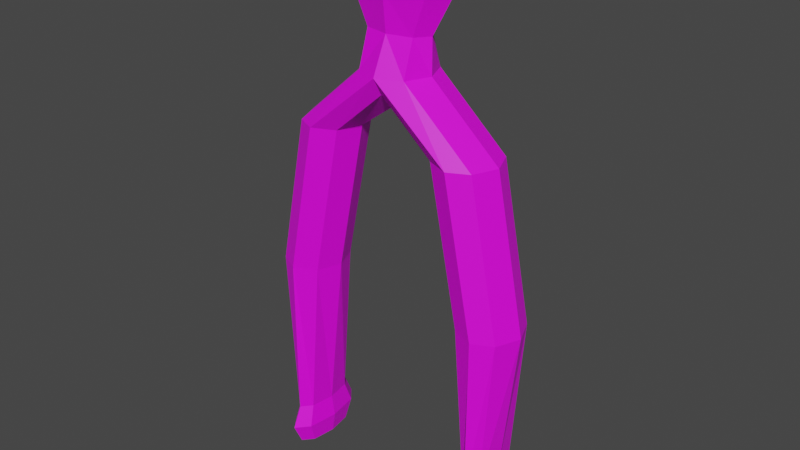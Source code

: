 # Source: bone3.blend  (saved by Blender 2.83.18; exported with 4.5.12 LTS)
import bpy
from mathutils import Matrix  # noqa: F401  (used for matrix-valued properties, if any)

bpy.ops.wm.read_factory_settings(use_empty=True)
scene = bpy.context.scene
scene.name = 'Scene'

# ---- collections
col_collection = bpy.data.collections.new('Collection'); scene.collection.children.link(col_collection)

# ---- images (referenced by path relative to the original .blend; pixels are not part of the script)
import os
ASSET_DIR = os.environ.get("B2B_ASSET_DIR", "")  # directory of the original .blend (textures are referenced by path, not embedded)
HERE = os.path.dirname(os.path.abspath(__file__))  # packed textures are extracted next to this script under _unpacked/

def load_image(name, relpath, width, height, colorspace="sRGB"):
    """Load a texture the original file referenced (path relative to the .blend, or extracted next to this script)."""
    p = next((c for c in (os.path.join(HERE, relpath), os.path.join(ASSET_DIR, relpath)) if relpath and os.path.exists(c)), "")
    if p:
        img = bpy.data.images.load(p, check_existing=True)
        img.name = name
    else:  # same state as the original file: an image datablock whose file is absent (Cycles renders it pink)
        img = bpy.data.images.new(name, width, height)
        img.source = "FILE"
        img.filepath = "//" + (relpath or name)
    img.colorspace_settings.name = colorspace
    return img
img_bone_3 = load_image('bone 3', 'bone 3.png', 1024, 1024, 'sRGB')

# ---- materials (node trees are filled in below, after node groups)
mat_material_001 = bpy.data.materials.new('Material.001')
mat_material_001.use_transparent_shadow = False

# ---- material node trees
mat_material_001.use_nodes = True; mat_material_001.node_tree.nodes.clear()
_N = mat_material_001.node_tree.nodes; _L = mat_material_001.node_tree.links
n0 = _N.new('ShaderNodeBsdfPrincipled'); n0.name = 'Principled BSDF'; n0.location = (10, 300)
n0.distribution = 'GGX'
n0.subsurface_method = 'BURLEY'
n0.inputs[3].default_value = 1.45
n0.inputs[27].default_value = (0.0, 0.0, 0.0, 1.0)
n0.inputs[28].default_value = 1.0
n1 = _N.new('ShaderNodeOutputMaterial'); n1.name = 'Material Output'; n1.location = (300, 300)
n2 = _N.new('ShaderNodeTexImage'); n2.name = 'Image Texture'; n2.location = (-280, 280)
n2.image = img_bone_3
_L.new(n0.outputs[0], n1.inputs[0])
_L.new(n2.outputs[0], n0.inputs[0])
n1.is_active_output = True

# ---- world
world_world = bpy.data.worlds.new('World'); scene.world = world_world
world_world.use_nodes = True; world_world.node_tree.nodes.clear()
_N = world_world.node_tree.nodes; _L = world_world.node_tree.links
n0 = _N.new('ShaderNodeOutputWorld'); n0.name = 'World Output'; n0.location = (300, 300)
n1 = _N.new('ShaderNodeBackground'); n1.name = 'Background'; n1.location = (10, 300)
n1.inputs[0].default_value = (0.05088, 0.05088, 0.05088, 1.0)
_L.new(n1.outputs[0], n0.inputs[0])
n0.is_active_output = True
world_world.color = (0.05088, 0.05088, 0.05088)
world_world.use_sun_shadow = False
world_world.sun_shadow_jitter_overblur = 0.0

# ---- meshes
me_cylinder = bpy.data.meshes.new('Cylinder')
me_cylinder.from_pydata([(0.7071, 0.7071, -1.0), (1.116, 0.4545, 1.041), (1.0, -4.371e-08, -1.0), (1.579, -3.292e-08, 1.041), (0.7071, -0.7071, -1.0), (1.116, -0.4545, 1.041), (2.208, 1.0, -2.829), (2.77, 0.7071, -2.829), (3.063, -4.371e-08, -2.829), (2.77, -0.7071, -2.829), (2.187, -1.0, -2.829), (1.524, -0.706, -2.829), (1.273, -2.384e-07, -2.829), (1.561, 0.7064, -2.829), (3.093, 1.0, -7.259), (3.654, 0.7071, -7.259), (3.947, -4.371e-08, -7.259), (3.654, -0.7071, -7.259), (3.071, -1.0, -7.259), (2.408, -0.706, -7.259), (2.157, -2.384e-07, -7.259), (2.445, 0.7064, -7.259), (3.069, 1.0, -12.06), (3.29, 0.7071, -12.06), (3.406, -4.371e-08, -12.06), (3.29, -0.7071, -12.06), (3.061, -1.0, -12.06), (2.8, -0.706, -12.06), (2.701, -2.384e-07, -12.06), (2.814, 0.7064, -12.06), (3.069, 1.0, -13.31), (3.29, 0.7071, -13.31), (3.406, -4.371e-08, -13.31), (3.29, -0.7071, -13.31), (3.061, -1.0, -13.31), (2.8, -0.706, -13.31), (2.701, -2.384e-07, -13.31), (2.814, 0.7064, -13.31), (3.358, -0.9079, -12.69), (3.062, -1.284, -12.69), (2.727, -0.9065, -12.69), (3.506, -1.187e-05, -12.69), (3.358, 0.9079, -12.69), (3.073, 1.284, -12.69), (2.746, 0.9069, -12.69), (2.6, -1.212e-05, -12.69), (0.0, 1.0, -1.0), (-4.312e-09, 0.6428, 1.041), (-0.7071, 0.7071, -1.0), (-1.116, 0.4545, 1.041), (-1.0, -4.371e-08, -1.0), (-1.579, -3.292e-08, 1.041), (-0.7071, -0.7071, -1.0), (-1.116, -0.4545, 1.041), (0.0, -1.0, -1.0), (-4.312e-09, -0.6428, 1.041), (0.0, -0.706, -1.5), (0.0, -2.384e-07, -1.901), (0.0, 0.7064, -1.647), (-2.208, 1.0, -2.829), (-2.77, 0.7071, -2.829), (-3.063, -4.371e-08, -2.829), (-2.77, -0.7071, -2.829), (-2.187, -1.0, -2.829), (-1.524, -0.706, -2.829), (-1.273, -2.384e-07, -2.829), (-1.561, 0.7064, -2.829), (-3.093, 1.0, -7.259), (-3.654, 0.7071, -7.259), (-3.947, -4.371e-08, -7.259), (-3.654, -0.7071, -7.259), (-3.071, -1.0, -7.259), (-2.408, -0.706, -7.259), (-2.157, -2.384e-07, -7.259), (-2.445, 0.7064, -7.259), (-3.069, 1.0, -12.06), (-3.29, 0.7071, -12.06), (-3.406, -4.371e-08, -12.06), (-3.29, -0.7071, -12.06), (-3.061, -1.0, -12.06), (-2.8, -0.706, -12.06), (-2.701, -2.384e-07, -12.06), (-2.814, 0.7064, -12.06), (-3.069, 1.0, -13.31), (-3.29, 0.7071, -13.31), (-3.406, -4.371e-08, -13.31), (-3.29, -0.7071, -13.31), (-3.061, -1.0, -13.31), (-2.8, -0.706, -13.31), (-2.701, -2.384e-07, -13.31), (-2.814, 0.7064, -13.31), (-3.358, -0.9079, -12.69), (-3.062, -1.284, -12.69), (-2.727, -0.9065, -12.69), (-3.506, -1.187e-05, -12.69), (-3.358, 0.9079, -12.69), (-3.073, 1.284, -12.69), (-2.746, 0.9069, -12.69), (-2.6, -1.212e-05, -12.69), (0.0, 0.535, 0.0), (0.7071, 0.3783, 0.0), (1.0, -2.685e-08, 0.0), (0.7071, -0.3783, 0.0), (0.0, -0.535, 0.0), (-0.7071, 0.3783, 0.0), (-1.0, -2.685e-08, 0.0), (-0.7071, -0.3783, 0.0), (0.6726, 0.2738, 2.658), (0.9511, -1.983e-08, 2.658), (0.6726, -0.2738, 2.658), (-2.812e-09, 0.3873, 2.658), (-0.6726, 0.2738, 2.658), (-0.9511, -1.983e-08, 2.658), (-0.6726, -0.2738, 2.658), (-2.812e-09, -0.3873, 2.658)], [], [(99, 47, 1, 100), (100, 1, 3, 101), (101, 3, 5, 102), (102, 5, 55, 103), (56, 57, 12, 11), (9, 10, 18, 17), (57, 58, 13, 12), (2, 4, 9, 8), (58, 46, 6, 13), (11, 12, 20, 19), (12, 13, 21, 20), (13, 6, 14, 21), (4, 54, 10, 9), (0, 2, 8, 7), (54, 56, 11, 10), (46, 0, 7, 6), (21, 14, 22, 29), (14, 15, 23, 22), (16, 17, 25, 24), (18, 19, 27, 26), (7, 8, 16, 15), (10, 11, 19, 18), (8, 9, 17, 16), (6, 7, 15, 14), (44, 43, 30, 37), (43, 42, 31, 30), (41, 38, 33, 32), (39, 40, 35, 34), (20, 21, 29, 28), (19, 20, 28, 27), (17, 18, 26, 25), (15, 16, 24, 23), (30, 31, 37), (35, 33, 34), (36, 32, 33, 35), (37, 31, 32, 36), (45, 44, 37, 36), (40, 45, 36, 35), (38, 39, 34, 33), (42, 41, 32, 31), (23, 24, 41, 42), (25, 26, 39, 38), (27, 28, 45, 40), (28, 29, 44, 45), (26, 27, 40, 39), (24, 25, 38, 41), (22, 23, 42, 43), (29, 22, 43, 44), (99, 104, 49, 47), (104, 105, 51, 49), (105, 106, 53, 51), (106, 103, 55, 53), (56, 64, 65, 57), (62, 70, 71, 63), (57, 65, 66, 58), (50, 61, 62, 52), (58, 66, 59, 46), (64, 72, 73, 65), (65, 73, 74, 66), (66, 74, 67, 59), (52, 62, 63, 54), (48, 60, 61, 50), (54, 63, 64, 56), (46, 59, 60, 48), (74, 82, 75, 67), (67, 75, 76, 68), (69, 77, 78, 70), (71, 79, 80, 72), (60, 68, 69, 61), (63, 71, 72, 64), (61, 69, 70, 62), (59, 67, 68, 60), (97, 90, 83, 96), (96, 83, 84, 95), (94, 85, 86, 91), (92, 87, 88, 93), (73, 81, 82, 74), (72, 80, 81, 73), (70, 78, 79, 71), (68, 76, 77, 69), (83, 90, 84), (88, 87, 86), (89, 88, 86, 85), (90, 89, 85, 84), (98, 89, 90, 97), (93, 88, 89, 98), (91, 86, 87, 92), (95, 84, 85, 94), (76, 95, 94, 77), (78, 91, 92, 79), (80, 93, 98, 81), (81, 98, 97, 82), (79, 92, 93, 80), (77, 94, 91, 78), (75, 96, 95, 76), (82, 97, 96, 75), (52, 54, 103, 106), (50, 52, 106, 105), (48, 50, 105, 104), (46, 48, 104, 99), (4, 102, 103, 54), (2, 101, 102, 4), (0, 100, 101, 2), (46, 99, 100, 0), (49, 51, 112, 111), (3, 1, 107, 108), (1, 47, 110, 107), (51, 53, 113, 112), (5, 3, 108, 109), (47, 49, 111, 110), (53, 55, 114, 113), (55, 5, 109, 114), (110, 111, 112, 113, 114, 109, 108, 107)])
_uv = me_cylinder.uv_layers.new(name='UVMap')
_uv.uv.foreach_set('vector', [0.1969, 0.1669, 0.1982, 0.1229, 0.2418, 0.1229, 0.2241, 0.1669, 0.7387, 0.6187, 0.7393, 0.5742, 0.7628, 0.5735, 0.7574, 0.6183, 0.4586, 0.167, 0.4347, 0.123, 0.4591, 0.1229, 0.4751, 0.1669, 0.4751, 0.1669, 0.4591, 0.1229, 0.5073, 0.1229, 0.5061, 0.1669, 0.7859, 0.7312, 0.7557, 0.7312, 0.7557, 0.6774, 0.7859, 0.6668, 0.3945, 0.2863, 0.422, 0.2862, 0.3861, 0.4733, 0.3586, 0.4734, 0.7557, 0.7312, 0.7254, 0.7312, 0.7254, 0.6653, 0.7557, 0.6774, 0.8163, 0.5925, 0.7861, 0.6049, 0.7861, 0.5177, 0.8163, 0.5054, 0.1991, 0.2364, 0.2025, 0.209, 0.2934, 0.2863, 0.2633, 0.2863, 0.7006, 0.05159, 0.7323, 0.05122, 0.7255, 0.24, 0.6937, 0.2404, 0.7323, 0.05122, 0.7595, 0.05205, 0.7526, 0.2409, 0.7255, 0.24, 0.2633, 0.2863, 0.2934, 0.2863, 0.33, 0.4734, 0.2999, 0.4735, 0.4792, 0.209, 0.5117, 0.209, 0.422, 0.2862, 0.3945, 0.2863, 0.8466, 0.6049, 0.8163, 0.5925, 0.8163, 0.5054, 0.8466, 0.5177, 0.5117, 0.209, 0.5082, 0.2302, 0.4457, 0.2863, 0.422, 0.2862, 0.2025, 0.209, 0.2281, 0.2091, 0.313, 0.2863, 0.2934, 0.2863, 0.2999, 0.4735, 0.33, 0.4734, 0.3293, 0.6762, 0.3153, 0.6762, 0.8709, 0.6932, 0.8887, 0.6924, 0.8858, 0.8956, 0.8714, 0.8958, 0.9211, 0.6921, 0.9476, 0.6927, 0.9447, 0.8958, 0.9164, 0.8955, 0.6757, 0.2418, 0.6937, 0.2404, 0.6913, 0.4437, 0.6767, 0.4442, 0.8791, 0.5067, 0.9115, 0.5064, 0.9211, 0.6921, 0.8887, 0.6924, 0.422, 0.2862, 0.4457, 0.2863, 0.4098, 0.4734, 0.3861, 0.4733, 0.9115, 0.5064, 0.938, 0.507, 0.9476, 0.6927, 0.9211, 0.6921, 0.2934, 0.2863, 0.313, 0.2863, 0.3496, 0.4735, 0.33, 0.4734, 0.3149, 0.7027, 0.3329, 0.7026, 0.3293, 0.7292, 0.3154, 0.7292, 0.8598, 0.9223, 0.8783, 0.9219, 0.886, 0.9486, 0.8716, 0.9488, 0.9175, 0.9219, 0.9538, 0.9223, 0.9449, 0.9488, 0.9166, 0.9485, 0.6649, 0.4706, 0.6836, 0.47, 0.6915, 0.4967, 0.6769, 0.4972, 0.7255, 0.24, 0.7526, 0.2409, 0.7503, 0.4442, 0.7217, 0.4437, 0.6937, 0.2404, 0.7255, 0.24, 0.7217, 0.4437, 0.6913, 0.4437, 0.3586, 0.4734, 0.3861, 0.4733, 0.3869, 0.6761, 0.3739, 0.6762, 0.8887, 0.6924, 0.9211, 0.6921, 0.9164, 0.8955, 0.8858, 0.8956, 0.3755, 0.824, 0.3642, 0.8133, 0.3843, 0.8101, 0.3753, 0.7511, 0.3546, 0.7543, 0.3623, 0.7405, 0.3843, 0.7798, 0.3545, 0.7846, 0.3546, 0.7543, 0.3753, 0.7511, 0.3843, 0.8101, 0.3642, 0.8133, 0.3545, 0.7846, 0.3843, 0.7798, 0.7227, 0.47, 0.7595, 0.4705, 0.7506, 0.4971, 0.7219, 0.4966, 0.6836, 0.47, 0.7227, 0.47, 0.7219, 0.4966, 0.6915, 0.4967, 0.3736, 0.7026, 0.3903, 0.7025, 0.387, 0.7291, 0.3741, 0.7292, 0.8783, 0.9219, 0.9175, 0.9219, 0.9166, 0.9485, 0.886, 0.9486, 0.8858, 0.8956, 0.9164, 0.8955, 0.9175, 0.9219, 0.8783, 0.9219, 0.3739, 0.6762, 0.3869, 0.6761, 0.3903, 0.7025, 0.3736, 0.7026, 0.6913, 0.4437, 0.7217, 0.4437, 0.7227, 0.47, 0.6836, 0.47, 0.7217, 0.4437, 0.7503, 0.4442, 0.7595, 0.4705, 0.7227, 0.47, 0.6767, 0.4442, 0.6913, 0.4437, 0.6836, 0.47, 0.6649, 0.4706, 0.9164, 0.8955, 0.9447, 0.8958, 0.9538, 0.9223, 0.9175, 0.9219, 0.8714, 0.8958, 0.8858, 0.8956, 0.8783, 0.9219, 0.8598, 0.9223, 0.3153, 0.6762, 0.3293, 0.6762, 0.3329, 0.7026, 0.3149, 0.7027, 0.1969, 0.1669, 0.166, 0.1669, 0.15, 0.1229, 0.1982, 0.1229, 0.166, 0.1669, 0.1494, 0.167, 0.1256, 0.123, 0.15, 0.1229, 0.6961, 0.6182, 0.6777, 0.6188, 0.6775, 0.574, 0.7006, 0.5729, 0.5333, 0.1669, 0.5061, 0.1669, 0.5073, 0.1229, 0.5509, 0.1229, 0.7859, 0.7312, 0.7859, 0.7956, 0.7557, 0.785, 0.7557, 0.7312, 0.6222, 0.2863, 0.659, 0.4734, 0.6385, 0.4733, 0.6017, 0.2862, 0.7557, 0.7312, 0.7557, 0.785, 0.7254, 0.7971, 0.7254, 0.7312, 0.818, 0.6771, 0.818, 0.7643, 0.7877, 0.7519, 0.7877, 0.6648, 0.1991, 0.2364, 0.135, 0.2863, 0.1119, 0.2863, 0.2025, 0.209, 0.8569, 0.05158, 0.8497, 0.2399, 0.8229, 0.2396, 0.8301, 0.05121, 0.8301, 0.05121, 0.8229, 0.2396, 0.7906, 0.24, 0.7978, 0.05166, 0.135, 0.2863, 0.09886, 0.4735, 0.07578, 0.4734, 0.1119, 0.2863, 0.5373, 0.209, 0.6222, 0.2863, 0.6017, 0.2862, 0.5117, 0.209, 0.8482, 0.6648, 0.8482, 0.7519, 0.818, 0.7643, 0.818, 0.6771, 0.5117, 0.209, 0.6017, 0.2862, 0.571, 0.2863, 0.5082, 0.2302, 0.2025, 0.209, 0.1119, 0.2863, 0.08529, 0.2863, 0.17, 0.2091, 0.7906, 0.24, 0.7887, 0.4432, 0.7739, 0.4436, 0.7719, 0.241, 0.07578, 0.4734, 0.07701, 0.6762, 0.06441, 0.6762, 0.04919, 0.4735, 0.9204, 0.2361, 0.9165, 0.4397, 0.8858, 0.4398, 0.8882, 0.2365, 0.6385, 0.4733, 0.6385, 0.6761, 0.6242, 0.6762, 0.6077, 0.4734, 0.9392, 0.05202, 0.9475, 0.2369, 0.9204, 0.2361, 0.9121, 0.05116, 0.6017, 0.2862, 0.6385, 0.4733, 0.6077, 0.4734, 0.571, 0.2863, 0.9121, 0.05116, 0.9204, 0.2361, 0.8882, 0.2365, 0.8799, 0.0516, 0.1119, 0.2863, 0.07578, 0.4734, 0.04919, 0.4735, 0.08529, 0.2863, 0.7813, 0.4696, 0.7892, 0.4961, 0.7744, 0.4965, 0.7623, 0.4701, 0.08026, 0.7026, 0.07708, 0.7292, 0.06448, 0.7292, 0.06409, 0.7027, 0.9174, 0.466, 0.9167, 0.4927, 0.886, 0.4927, 0.8781, 0.466, 0.642, 0.7025, 0.6386, 0.7291, 0.6243, 0.7292, 0.6237, 0.7026, 0.8229, 0.2396, 0.8192, 0.443, 0.7887, 0.4432, 0.7906, 0.24, 0.8497, 0.2399, 0.8476, 0.4431, 0.8192, 0.443, 0.8229, 0.2396, 0.8882, 0.2365, 0.8858, 0.4398, 0.8716, 0.4402, 0.8709, 0.2377, 0.9475, 0.2369, 0.9451, 0.4402, 0.9165, 0.4397, 0.9204, 0.2361, 0.4062, 0.7405, 0.415, 0.7545, 0.3949, 0.7513, 0.406, 0.8135, 0.393, 0.824, 0.3853, 0.8103, 0.415, 0.7847, 0.406, 0.8135, 0.3853, 0.8103, 0.3852, 0.78, 0.415, 0.7545, 0.415, 0.7847, 0.3852, 0.78, 0.3949, 0.7513, 0.8205, 0.4693, 0.8197, 0.496, 0.7892, 0.4961, 0.7813, 0.4696, 0.8569, 0.4695, 0.8481, 0.4961, 0.8197, 0.496, 0.8205, 0.4693, 0.8781, 0.466, 0.886, 0.4927, 0.8717, 0.4931, 0.8598, 0.4666, 0.9542, 0.4666, 0.9453, 0.4931, 0.9167, 0.4927, 0.9174, 0.466, 0.9451, 0.4402, 0.9542, 0.4666, 0.9174, 0.466, 0.9165, 0.4397, 0.8858, 0.4398, 0.8781, 0.466, 0.8598, 0.4666, 0.8716, 0.4402, 0.8476, 0.4431, 0.8569, 0.4695, 0.8205, 0.4693, 0.8192, 0.443, 0.8192, 0.443, 0.8205, 0.4693, 0.7813, 0.4696, 0.7887, 0.4432, 0.6385, 0.6761, 0.642, 0.7025, 0.6237, 0.7026, 0.6242, 0.6762, 0.9165, 0.4397, 0.9174, 0.466, 0.8781, 0.466, 0.8858, 0.4398, 0.07701, 0.6762, 0.08026, 0.7026, 0.06409, 0.7027, 0.06441, 0.6762, 0.7887, 0.4432, 0.7813, 0.4696, 0.7623, 0.4701, 0.7739, 0.4436, 0.5373, 0.209, 0.5117, 0.209, 0.5061, 0.1669, 0.5333, 0.1669, 0.6965, 0.6604, 0.6643, 0.661, 0.6777, 0.6188, 0.6961, 0.6182, 0.7236, 0.661, 0.6965, 0.6604, 0.6961, 0.6182, 0.7094, 0.6188, 0.2025, 0.209, 0.17, 0.2091, 0.166, 0.1669, 0.1969, 0.1669, 0.4792, 0.209, 0.4751, 0.1669, 0.5061, 0.1669, 0.5117, 0.209, 0.7578, 0.6605, 0.7574, 0.6183, 0.7702, 0.6187, 0.7843, 0.661, 0.7254, 0.661, 0.7387, 0.6187, 0.7574, 0.6183, 0.7578, 0.6605, 0.2025, 0.209, 0.1969, 0.1669, 0.2241, 0.1669, 0.2281, 0.2091, 0.15, 0.1229, 0.1256, 0.123, 0.1513, 0.05473, 0.166, 0.05467, 0.7628, 0.5735, 0.7393, 0.5742, 0.7418, 0.5066, 0.756, 0.5062, 0.2418, 0.1229, 0.1982, 0.1229, 0.195, 0.05465, 0.2213, 0.05467, 0.7006, 0.5729, 0.6775, 0.574, 0.6805, 0.5068, 0.6944, 0.5062, 0.4591, 0.1229, 0.4347, 0.123, 0.4603, 0.05477, 0.4751, 0.05469, 0.1982, 0.1229, 0.15, 0.1229, 0.166, 0.05467, 0.195, 0.05465, 0.5509, 0.1229, 0.5073, 0.1229, 0.5041, 0.05465, 0.5304, 0.05469, 0.5073, 0.1229, 0.4591, 0.1229, 0.4751, 0.05469, 0.5041, 0.05465, 0.6966, 0.7014, 0.6966, 0.7302, 0.6871, 0.7438, 0.6735, 0.7341, 0.6639, 0.7069, 0.6639, 0.6781, 0.6735, 0.6645, 0.6871, 0.6742])
me_cylinder.materials.append(mat_material_001)
me_cylinder.use_remesh_fix_poles = True
me_cylinder.use_remesh_preserve_attributes = False
me_cylinder.use_mirror_vertex_groups = False
me_cylinder.update()

# ---- objects
ob_cylinder = bpy.data.objects.new('Cylinder', me_cylinder)

# ---- transforms, parenting, visibility, modifiers, constraints
ob_cylinder.location = (0.0, 0.0, 0.0)
ob_cylinder.lineart.crease_threshold = 0.0

# ---- collection membership
col_collection.objects.link(ob_cylinder)

# ---- scene / render settings (as saved in the file)
scene.frame_start = 1; scene.frame_end = 250; scene.frame_set(1)
scene.render.engine = 'BLENDER_EEVEE_NEXT'
scene.cycles.use_denoising = False
scene.cycles.samples = 128
scene.cycles.sampling_pattern = 'TABULATED_SOBOL'
scene.cycles.use_adaptive_sampling = False
scene.cycles.use_light_tree = False
scene.view_settings.view_transform = 'Filmic'
bpy.context.view_layer.update()

# ---- added for rendering (the .blend has no active camera and no usable light): camera, sun
cam_auto = bpy.data.cameras.new('AutoCamera')
cam_auto.lens = 50.0
cam_auto.sensor_width = 36.0
cam_auto.clip_end = 1000.0
ob_auto_camera = bpy.data.objects.new('AutoCamera', cam_auto)
scene.collection.objects.link(ob_auto_camera)
ob_auto_camera.location = (16.6549, -19.9858, 7.99554)
ob_auto_camera.rotation_euler = (1.09748, -7.21219e-08, 0.694738)
scene.camera = ob_auto_camera
light_auto_sun = bpy.data.lights.new('AutoSun', 'SUN')
light_auto_sun.energy = 3.0
light_auto_sun.angle = 0.0523599
ob_auto_sun = bpy.data.objects.new('AutoSun', light_auto_sun)
scene.collection.objects.link(ob_auto_sun)
ob_auto_sun.rotation_euler = (0.872665, 0.174533, 0.523599)
bpy.context.view_layer.update()
